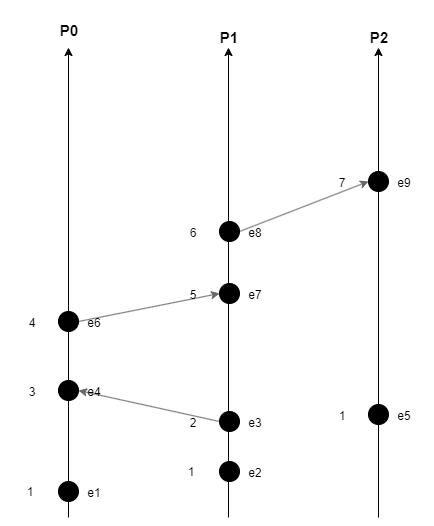

The diagram above was exported from draw.io. Its source (the exported page's mxGraphModel, read from the mxfile embedded in the PNG):
<mxGraphModel dx="1036" dy="606" grid="1" gridSize="10" guides="1" tooltips="1" connect="1" arrows="1" fold="1" page="1" pageScale="1" pageWidth="4681" pageHeight="3300" math="0" shadow="0">
  <root>
    <mxCell id="0" />
    <mxCell id="1" parent="0" />
    <mxCell id="y3H7FIBjeK0lIOTBNnNM-1" style="rounded=0;orthogonalLoop=1;jettySize=auto;html=1;exitX=1;exitY=0.5;exitDx=0;exitDy=0;entryX=0;entryY=0.5;entryDx=0;entryDy=0;fillColor=#f5f5f5;strokeColor=#666666;" edge="1" parent="1" source="y3H7FIBjeK0lIOTBNnNM-32" target="y3H7FIBjeK0lIOTBNnNM-35">
      <mxGeometry relative="1" as="geometry" />
    </mxCell>
    <mxCell id="y3H7FIBjeK0lIOTBNnNM-2" style="rounded=0;orthogonalLoop=1;jettySize=auto;html=1;exitX=1;exitY=0.5;exitDx=0;exitDy=0;entryX=0;entryY=0.5;entryDx=0;entryDy=0;fillColor=#f5f5f5;strokeColor=#666666;" edge="1" parent="1" source="y3H7FIBjeK0lIOTBNnNM-26" target="y3H7FIBjeK0lIOTBNnNM-29">
      <mxGeometry relative="1" as="geometry" />
    </mxCell>
    <mxCell id="y3H7FIBjeK0lIOTBNnNM-3" style="rounded=0;orthogonalLoop=1;jettySize=auto;html=1;exitX=0;exitY=0.5;exitDx=0;exitDy=0;entryX=1;entryY=0.5;entryDx=0;entryDy=0;fillColor=#f5f5f5;strokeColor=#666666;" edge="1" parent="1" source="y3H7FIBjeK0lIOTBNnNM-21" target="y3H7FIBjeK0lIOTBNnNM-19">
      <mxGeometry relative="1" as="geometry">
        <mxPoint x="940" y="550" as="targetPoint" />
      </mxGeometry>
    </mxCell>
    <mxCell id="y3H7FIBjeK0lIOTBNnNM-4" value="e1" style="text;html=1;strokeColor=none;fillColor=none;align=center;verticalAlign=middle;whiteSpace=wrap;rounded=0;" vertex="1" parent="1">
      <mxGeometry x="866" y="651" width="60" height="30" as="geometry" />
    </mxCell>
    <mxCell id="y3H7FIBjeK0lIOTBNnNM-5" value="" style="endArrow=classic;html=1;rounded=0;" edge="1" parent="1">
      <mxGeometry width="50" height="50" relative="1" as="geometry">
        <mxPoint x="870" y="690" as="sourcePoint" />
        <mxPoint x="870" y="220" as="targetPoint" />
      </mxGeometry>
    </mxCell>
    <mxCell id="y3H7FIBjeK0lIOTBNnNM-6" value="&lt;b&gt;&lt;font style=&quot;font-size: 15px;&quot;&gt;P0&lt;/font&gt;&lt;/b&gt;" style="text;html=1;strokeColor=none;fillColor=none;align=center;verticalAlign=middle;whiteSpace=wrap;rounded=0;flipV=0;flipH=1;direction=north;" vertex="1" parent="1">
      <mxGeometry x="856" y="173" width="30" height="60" as="geometry" />
    </mxCell>
    <mxCell id="y3H7FIBjeK0lIOTBNnNM-7" value="&lt;b&gt;&lt;font style=&quot;font-size: 15px;&quot;&gt;P1&lt;br&gt;&lt;/font&gt;&lt;/b&gt;" style="text;html=1;strokeColor=none;fillColor=none;align=center;verticalAlign=middle;whiteSpace=wrap;rounded=0;flipV=0;flipH=1;direction=north;" vertex="1" parent="1">
      <mxGeometry x="1016" y="180" width="30" height="60" as="geometry" />
    </mxCell>
    <mxCell id="y3H7FIBjeK0lIOTBNnNM-8" value="&lt;b&gt;&lt;font style=&quot;font-size: 15px;&quot;&gt;P2&lt;/font&gt;&lt;/b&gt;" style="text;html=1;strokeColor=none;fillColor=none;align=center;verticalAlign=middle;whiteSpace=wrap;rounded=0;flipV=0;flipH=1;direction=north;" vertex="1" parent="1">
      <mxGeometry x="1166" y="180" width="30" height="60" as="geometry" />
    </mxCell>
    <mxCell id="y3H7FIBjeK0lIOTBNnNM-9" value="" style="endArrow=classic;html=1;rounded=0;" edge="1" parent="1">
      <mxGeometry width="50" height="50" relative="1" as="geometry">
        <mxPoint x="1180" y="690" as="sourcePoint" />
        <mxPoint x="1180" y="220" as="targetPoint" />
      </mxGeometry>
    </mxCell>
    <mxCell id="y3H7FIBjeK0lIOTBNnNM-10" value="" style="endArrow=classic;html=1;rounded=0;" edge="1" parent="1">
      <mxGeometry width="50" height="50" relative="1" as="geometry">
        <mxPoint x="1030" y="690" as="sourcePoint" />
        <mxPoint x="1030" y="220" as="targetPoint" />
      </mxGeometry>
    </mxCell>
    <mxCell id="y3H7FIBjeK0lIOTBNnNM-11" value="" style="ellipse;whiteSpace=wrap;html=1;aspect=fixed;fillColor=#000000;" vertex="1" parent="1">
      <mxGeometry x="860" y="654" width="20" height="20" as="geometry" />
    </mxCell>
    <mxCell id="y3H7FIBjeK0lIOTBNnNM-12" value="1" style="text;html=1;strokeColor=none;fillColor=none;align=center;verticalAlign=middle;whiteSpace=wrap;rounded=0;" vertex="1" parent="1">
      <mxGeometry x="802" y="650" width="60" height="30" as="geometry" />
    </mxCell>
    <mxCell id="y3H7FIBjeK0lIOTBNnNM-13" value="e2" style="text;html=1;strokeColor=none;fillColor=none;align=center;verticalAlign=middle;whiteSpace=wrap;rounded=0;" vertex="1" parent="1">
      <mxGeometry x="1027" y="631" width="60" height="30" as="geometry" />
    </mxCell>
    <mxCell id="y3H7FIBjeK0lIOTBNnNM-14" value="" style="ellipse;whiteSpace=wrap;html=1;aspect=fixed;fillColor=#000000;" vertex="1" parent="1">
      <mxGeometry x="1021" y="634" width="20" height="20" as="geometry" />
    </mxCell>
    <mxCell id="y3H7FIBjeK0lIOTBNnNM-15" value="1" style="text;html=1;strokeColor=none;fillColor=none;align=center;verticalAlign=middle;whiteSpace=wrap;rounded=0;" vertex="1" parent="1">
      <mxGeometry x="963" y="630" width="60" height="30" as="geometry" />
    </mxCell>
    <mxCell id="y3H7FIBjeK0lIOTBNnNM-16" value="e3" style="text;html=1;strokeColor=none;fillColor=none;align=center;verticalAlign=middle;whiteSpace=wrap;rounded=0;" vertex="1" parent="1">
      <mxGeometry x="1027" y="581" width="60" height="30" as="geometry" />
    </mxCell>
    <mxCell id="y3H7FIBjeK0lIOTBNnNM-17" value="2" style="text;html=1;strokeColor=none;fillColor=none;align=center;verticalAlign=middle;whiteSpace=wrap;rounded=0;movable=1;resizable=1;rotatable=1;deletable=1;editable=1;locked=0;connectable=1;" vertex="1" parent="1">
      <mxGeometry x="963" y="580" width="64" height="32" as="geometry" />
    </mxCell>
    <mxCell id="y3H7FIBjeK0lIOTBNnNM-18" value="e4" style="text;html=1;strokeColor=none;fillColor=none;align=center;verticalAlign=middle;whiteSpace=wrap;rounded=0;" vertex="1" parent="1">
      <mxGeometry x="866" y="550" width="60" height="30" as="geometry" />
    </mxCell>
    <mxCell id="y3H7FIBjeK0lIOTBNnNM-19" value="" style="ellipse;whiteSpace=wrap;html=1;aspect=fixed;fillColor=#000000;" vertex="1" parent="1">
      <mxGeometry x="860" y="553" width="20" height="20" as="geometry" />
    </mxCell>
    <mxCell id="y3H7FIBjeK0lIOTBNnNM-20" value="3" style="text;html=1;strokeColor=none;fillColor=none;align=center;verticalAlign=middle;whiteSpace=wrap;rounded=0;" vertex="1" parent="1">
      <mxGeometry x="802" y="549" width="64" height="32" as="geometry" />
    </mxCell>
    <mxCell id="y3H7FIBjeK0lIOTBNnNM-21" value="" style="ellipse;whiteSpace=wrap;html=1;aspect=fixed;fillColor=#000000;" vertex="1" parent="1">
      <mxGeometry x="1021" y="584" width="20" height="20" as="geometry" />
    </mxCell>
    <mxCell id="y3H7FIBjeK0lIOTBNnNM-22" value="e5" style="text;html=1;strokeColor=none;fillColor=none;align=center;verticalAlign=middle;whiteSpace=wrap;rounded=0;" vertex="1" parent="1">
      <mxGeometry x="1176" y="574" width="60" height="30" as="geometry" />
    </mxCell>
    <mxCell id="y3H7FIBjeK0lIOTBNnNM-23" value="" style="ellipse;whiteSpace=wrap;html=1;aspect=fixed;fillColor=#000000;" vertex="1" parent="1">
      <mxGeometry x="1170" y="577" width="20" height="20" as="geometry" />
    </mxCell>
    <mxCell id="y3H7FIBjeK0lIOTBNnNM-24" value="1" style="text;html=1;strokeColor=none;fillColor=none;align=center;verticalAlign=middle;whiteSpace=wrap;rounded=0;" vertex="1" parent="1">
      <mxGeometry x="1112" y="573" width="64" height="32" as="geometry" />
    </mxCell>
    <mxCell id="y3H7FIBjeK0lIOTBNnNM-25" value="e6" style="text;html=1;strokeColor=none;fillColor=none;align=center;verticalAlign=middle;whiteSpace=wrap;rounded=0;movable=0;resizable=0;rotatable=0;deletable=0;editable=0;locked=1;connectable=0;" vertex="1" parent="1">
      <mxGeometry x="866" y="481" width="60" height="30" as="geometry" />
    </mxCell>
    <mxCell id="y3H7FIBjeK0lIOTBNnNM-26" value="" style="ellipse;whiteSpace=wrap;html=1;aspect=fixed;fillColor=#000000;" vertex="1" parent="1">
      <mxGeometry x="860" y="484" width="20" height="20" as="geometry" />
    </mxCell>
    <mxCell id="y3H7FIBjeK0lIOTBNnNM-27" value="4" style="text;html=1;strokeColor=none;fillColor=none;align=center;verticalAlign=middle;whiteSpace=wrap;rounded=0;" vertex="1" parent="1">
      <mxGeometry x="802" y="480" width="64" height="32" as="geometry" />
    </mxCell>
    <mxCell id="y3H7FIBjeK0lIOTBNnNM-28" value="e7" style="text;html=1;strokeColor=none;fillColor=none;align=center;verticalAlign=middle;whiteSpace=wrap;rounded=0;" vertex="1" parent="1">
      <mxGeometry x="1027" y="453" width="60" height="30" as="geometry" />
    </mxCell>
    <mxCell id="y3H7FIBjeK0lIOTBNnNM-29" value="" style="ellipse;whiteSpace=wrap;html=1;aspect=fixed;fillColor=#000000;" vertex="1" parent="1">
      <mxGeometry x="1021" y="456" width="20" height="20" as="geometry" />
    </mxCell>
    <mxCell id="y3H7FIBjeK0lIOTBNnNM-30" value="5" style="text;html=1;strokeColor=none;fillColor=none;align=center;verticalAlign=middle;whiteSpace=wrap;rounded=0;movable=1;resizable=1;rotatable=1;deletable=1;editable=1;locked=0;connectable=1;" vertex="1" parent="1">
      <mxGeometry x="963" y="452" width="64" height="32" as="geometry" />
    </mxCell>
    <mxCell id="y3H7FIBjeK0lIOTBNnNM-31" value="e8" style="text;html=1;strokeColor=none;fillColor=none;align=center;verticalAlign=middle;whiteSpace=wrap;rounded=0;movable=0;resizable=0;rotatable=0;deletable=0;editable=0;locked=1;connectable=0;" vertex="1" parent="1">
      <mxGeometry x="1027" y="391" width="60" height="30" as="geometry" />
    </mxCell>
    <mxCell id="y3H7FIBjeK0lIOTBNnNM-32" value="" style="ellipse;whiteSpace=wrap;html=1;aspect=fixed;fillColor=#000000;" vertex="1" parent="1">
      <mxGeometry x="1021" y="394" width="20" height="20" as="geometry" />
    </mxCell>
    <mxCell id="y3H7FIBjeK0lIOTBNnNM-33" value="6" style="text;html=1;strokeColor=none;fillColor=none;align=center;verticalAlign=middle;whiteSpace=wrap;rounded=0;" vertex="1" parent="1">
      <mxGeometry x="963" y="390" width="64" height="32" as="geometry" />
    </mxCell>
    <mxCell id="y3H7FIBjeK0lIOTBNnNM-34" value="e9" style="text;html=1;strokeColor=none;fillColor=none;align=center;verticalAlign=middle;whiteSpace=wrap;rounded=0;" vertex="1" parent="1">
      <mxGeometry x="1176" y="341" width="60" height="30" as="geometry" />
    </mxCell>
    <mxCell id="y3H7FIBjeK0lIOTBNnNM-35" value="" style="ellipse;whiteSpace=wrap;html=1;aspect=fixed;fillColor=#000000;" vertex="1" parent="1">
      <mxGeometry x="1170" y="344" width="20" height="20" as="geometry" />
    </mxCell>
    <mxCell id="y3H7FIBjeK0lIOTBNnNM-36" value="7" style="text;html=1;strokeColor=none;fillColor=none;align=center;verticalAlign=middle;whiteSpace=wrap;rounded=0;movable=1;resizable=1;rotatable=1;deletable=1;editable=1;locked=0;connectable=1;" vertex="1" parent="1">
      <mxGeometry x="1112" y="340" width="64" height="32" as="geometry" />
    </mxCell>
  </root>
</mxGraphModel>